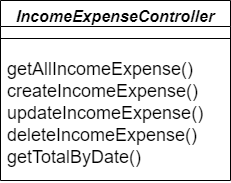

The diagram above was exported from draw.io. Its source (the exported page's mxGraphModel, read from the mxfile embedded in the PNG):
<mxGraphModel dx="1434" dy="844" grid="1" gridSize="10" guides="1" tooltips="1" connect="1" arrows="1" fold="1" page="1" pageScale="1" pageWidth="3300" pageHeight="4681" math="0" shadow="0">
  <root>
    <mxCell id="0" />
    <mxCell id="1" parent="0" />
    <mxCell id="yCaa1y_ZxxAJFUe48hev-1" value="IncomeExpenseController&#10;" style="swimlane;fontStyle=3;align=center;verticalAlign=top;childLayout=stackLayout;horizontal=1;startSize=26;horizontalStack=0;resizeParent=1;resizeLast=0;collapsible=1;marginBottom=0;rounded=0;shadow=0;strokeWidth=1;fontSize=16;" vertex="1" parent="1">
      <mxGeometry x="220" y="150" width="230" height="180" as="geometry">
        <mxRectangle x="230" y="140" width="160" height="26" as="alternateBounds" />
      </mxGeometry>
    </mxCell>
    <mxCell id="yCaa1y_ZxxAJFUe48hev-2" value="" style="line;html=1;strokeWidth=1;align=left;verticalAlign=middle;spacingTop=-1;spacingLeft=3;spacingRight=3;rotatable=0;labelPosition=right;points=[];portConstraint=eastwest;" vertex="1" parent="yCaa1y_ZxxAJFUe48hev-1">
      <mxGeometry y="26" width="230" height="24" as="geometry" />
    </mxCell>
    <mxCell id="yCaa1y_ZxxAJFUe48hev-3" value="getAllIncomeExpense()&#10;createIncomeExpense()&#10;updateIncomeExpense()&#10;deleteIncomeExpense()&#10;getTotalByDate()&#10;" style="text;align=left;verticalAlign=top;spacingLeft=4;spacingRight=4;overflow=hidden;rotatable=0;points=[[0,0.5],[1,0.5]];portConstraint=eastwest;fontSize=18;labelBackgroundColor=none;fontStyle=0;spacing=3;fontColor=default;labelBorderColor=none;textShadow=0;" vertex="1" parent="yCaa1y_ZxxAJFUe48hev-1">
      <mxGeometry y="50" width="230" height="130" as="geometry" />
    </mxCell>
  </root>
</mxGraphModel>